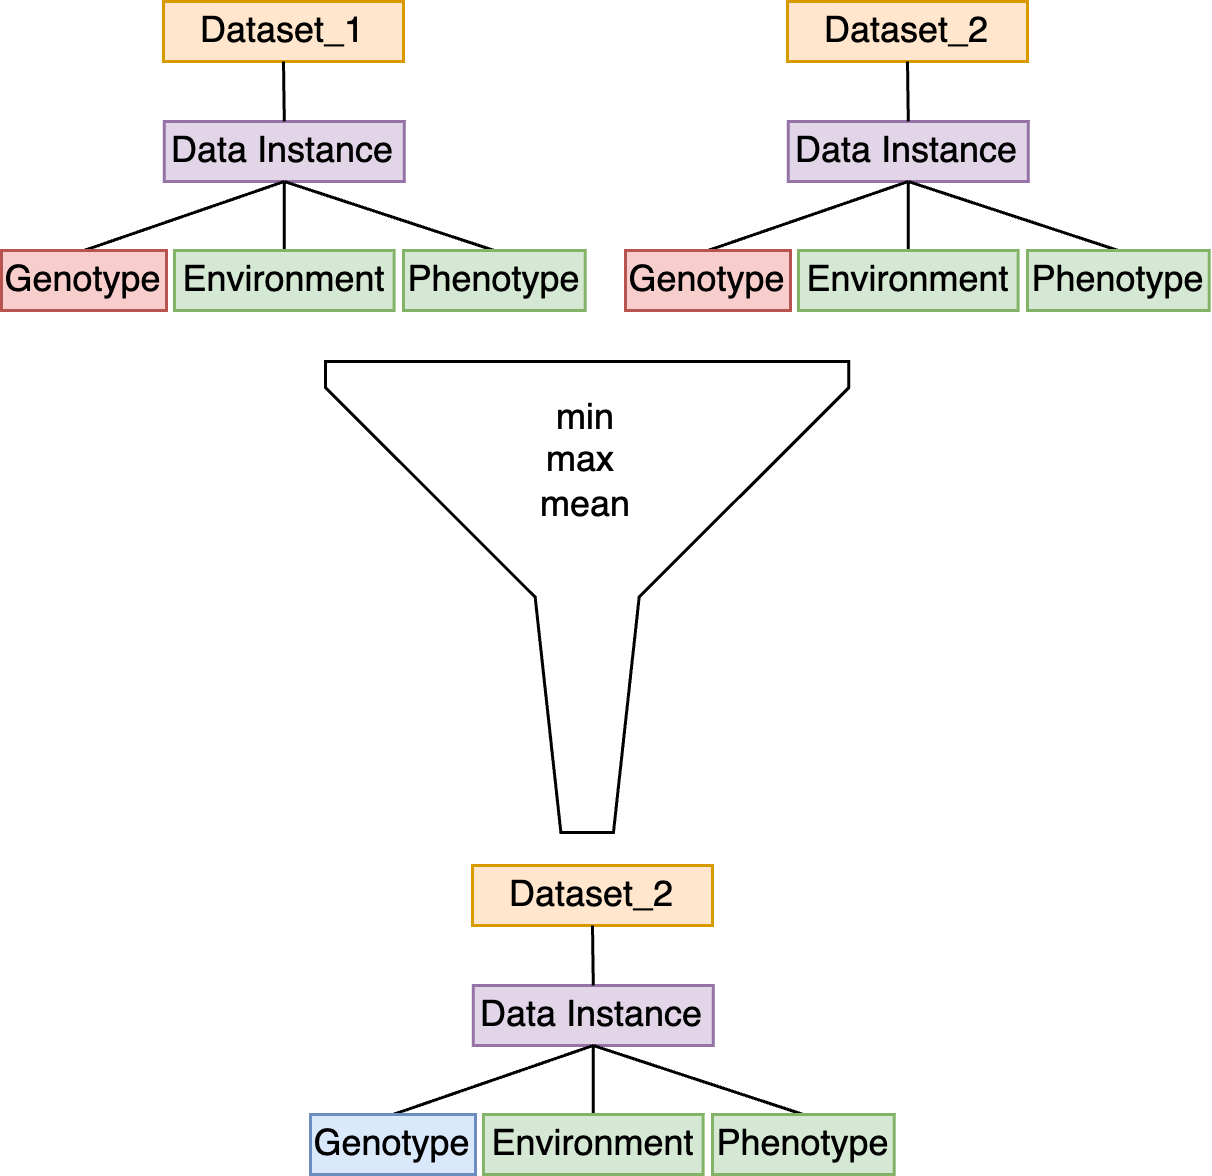

The diagram above was exported from draw.io. Its source (the exported page's mxGraphModel, read from the mxfile embedded in the PNG):
<mxGraphModel dx="859" dy="-3880" grid="0" gridSize="10" guides="1" tooltips="1" connect="1" arrows="1" fold="1" page="1" pageScale="1" pageWidth="850" pageHeight="1100" math="0" shadow="0">
  <root>
    <mxCell id="0" />
    <mxCell id="1" parent="0" />
    <mxCell id="2" value="Data Instance" style="rounded=0;whiteSpace=wrap;html=1;fillColor=#e1d5e7;strokeColor=#9673a6;" parent="1" vertex="1">
      <mxGeometry x="127.26" y="4555" width="80" height="20" as="geometry" />
    </mxCell>
    <mxCell id="3" style="edgeStyle=none;html=1;exitX=0.5;exitY=0;exitDx=0;exitDy=0;entryX=0.5;entryY=1;entryDx=0;entryDy=0;endSize=4;endArrow=none;endFill=0;" parent="1" source="4" target="2" edge="1">
      <mxGeometry relative="1" as="geometry" />
    </mxCell>
    <mxCell id="4" value="Genotype" style="rounded=0;whiteSpace=wrap;html=1;fillColor=#f8cecc;strokeColor=#b85450;" parent="1" vertex="1">
      <mxGeometry x="73" y="4598" width="55" height="20" as="geometry" />
    </mxCell>
    <mxCell id="5" style="edgeStyle=none;html=1;exitX=0.5;exitY=0;exitDx=0;exitDy=0;endSize=4;endArrow=none;endFill=0;entryX=0.5;entryY=1;entryDx=0;entryDy=0;" parent="1" source="6" target="2" edge="1">
      <mxGeometry relative="1" as="geometry">
        <mxPoint x="215" y="4576" as="targetPoint" />
      </mxGeometry>
    </mxCell>
    <mxCell id="6" value="Environment" style="rounded=0;whiteSpace=wrap;html=1;fillColor=#d5e8d4;strokeColor=#82b366;" parent="1" vertex="1">
      <mxGeometry x="130.65" y="4598" width="73.22" height="20" as="geometry" />
    </mxCell>
    <mxCell id="7" style="edgeStyle=none;html=1;exitX=0.5;exitY=0;exitDx=0;exitDy=0;endSize=4;endArrow=none;endFill=0;entryX=0.5;entryY=1;entryDx=0;entryDy=0;" parent="1" source="8" target="2" edge="1">
      <mxGeometry relative="1" as="geometry">
        <mxPoint x="167.77999999999977" y="4558" as="targetPoint" />
      </mxGeometry>
    </mxCell>
    <mxCell id="8" value="Phenotype" style="rounded=0;whiteSpace=wrap;html=1;fillColor=#d5e8d4;strokeColor=#82b366;" parent="1" vertex="1">
      <mxGeometry x="206.99999999999997" y="4598" width="60.57" height="20" as="geometry" />
    </mxCell>
    <mxCell id="19" value="Data Instance" style="rounded=0;whiteSpace=wrap;html=1;fillColor=#e1d5e7;strokeColor=#9673a6;" parent="1" vertex="1">
      <mxGeometry x="335.26" y="4555" width="80" height="20" as="geometry" />
    </mxCell>
    <mxCell id="20" style="edgeStyle=none;html=1;exitX=0.5;exitY=0;exitDx=0;exitDy=0;entryX=0.5;entryY=1;entryDx=0;entryDy=0;endSize=4;endArrow=none;endFill=0;" parent="1" source="21" target="19" edge="1">
      <mxGeometry relative="1" as="geometry" />
    </mxCell>
    <mxCell id="21" value="Genotype" style="rounded=0;whiteSpace=wrap;html=1;fillColor=#f8cecc;strokeColor=#b85450;" parent="1" vertex="1">
      <mxGeometry x="281" y="4598" width="55" height="20" as="geometry" />
    </mxCell>
    <mxCell id="22" style="edgeStyle=none;html=1;exitX=0.5;exitY=0;exitDx=0;exitDy=0;endSize=4;endArrow=none;endFill=0;entryX=0.5;entryY=1;entryDx=0;entryDy=0;" parent="1" source="23" target="19" edge="1">
      <mxGeometry relative="1" as="geometry">
        <mxPoint x="423" y="4576" as="targetPoint" />
      </mxGeometry>
    </mxCell>
    <mxCell id="23" value="Environment" style="rounded=0;whiteSpace=wrap;html=1;fillColor=#d5e8d4;strokeColor=#82b366;" parent="1" vertex="1">
      <mxGeometry x="338.65" y="4598" width="73.22" height="20" as="geometry" />
    </mxCell>
    <mxCell id="24" style="edgeStyle=none;html=1;exitX=0.5;exitY=0;exitDx=0;exitDy=0;endSize=4;endArrow=none;endFill=0;entryX=0.5;entryY=1;entryDx=0;entryDy=0;" parent="1" source="25" target="19" edge="1">
      <mxGeometry relative="1" as="geometry">
        <mxPoint x="375.77999999999975" y="4558" as="targetPoint" />
      </mxGeometry>
    </mxCell>
    <mxCell id="25" value="Phenotype" style="rounded=0;whiteSpace=wrap;html=1;fillColor=#d5e8d4;strokeColor=#82b366;" parent="1" vertex="1">
      <mxGeometry x="415" y="4598" width="60.57" height="20" as="geometry" />
    </mxCell>
    <mxCell id="26" value="Dataset_1" style="rounded=0;whiteSpace=wrap;html=1;fillColor=#ffe6cc;strokeColor=#d79b00;" parent="1" vertex="1">
      <mxGeometry x="127" y="4515" width="80" height="20" as="geometry" />
    </mxCell>
    <mxCell id="27" value="Dataset_2" style="rounded=0;whiteSpace=wrap;html=1;fillColor=#ffe6cc;strokeColor=#d79b00;" parent="1" vertex="1">
      <mxGeometry x="335" y="4515" width="80" height="20" as="geometry" />
    </mxCell>
    <mxCell id="29" style="edgeStyle=none;html=1;exitX=0.5;exitY=0;exitDx=0;exitDy=0;endSize=4;endArrow=none;endFill=0;entryX=0.5;entryY=1;entryDx=0;entryDy=0;" parent="1" source="19" target="27" edge="1">
      <mxGeometry relative="1" as="geometry">
        <mxPoint x="475.57" y="4552" as="targetPoint" />
        <mxPoint x="545.595" y="4575" as="sourcePoint" />
      </mxGeometry>
    </mxCell>
    <mxCell id="30" style="edgeStyle=none;html=1;exitX=0.5;exitY=0;exitDx=0;exitDy=0;endSize=4;endArrow=none;endFill=0;entryX=0.5;entryY=1;entryDx=0;entryDy=0;" parent="1" source="2" target="26" edge="1">
      <mxGeometry relative="1" as="geometry">
        <mxPoint x="397" y="4545" as="targetPoint" />
        <mxPoint x="397.26" y="4565" as="sourcePoint" />
      </mxGeometry>
    </mxCell>
    <mxCell id="35" value="Data Instance" style="rounded=0;whiteSpace=wrap;html=1;fillColor=#e1d5e7;strokeColor=#9673a6;" vertex="1" parent="1">
      <mxGeometry x="230.26" y="4843" width="80" height="20" as="geometry" />
    </mxCell>
    <mxCell id="36" style="edgeStyle=none;html=1;exitX=0.5;exitY=0;exitDx=0;exitDy=0;entryX=0.5;entryY=1;entryDx=0;entryDy=0;endSize=4;endArrow=none;endFill=0;" edge="1" parent="1" source="37" target="35">
      <mxGeometry relative="1" as="geometry" />
    </mxCell>
    <mxCell id="37" value="Genotype" style="rounded=0;whiteSpace=wrap;html=1;fillColor=#dae8fc;strokeColor=#6c8ebf;" vertex="1" parent="1">
      <mxGeometry x="176" y="4886" width="55" height="20" as="geometry" />
    </mxCell>
    <mxCell id="38" style="edgeStyle=none;html=1;exitX=0.5;exitY=0;exitDx=0;exitDy=0;endSize=4;endArrow=none;endFill=0;entryX=0.5;entryY=1;entryDx=0;entryDy=0;" edge="1" parent="1" source="39" target="35">
      <mxGeometry relative="1" as="geometry">
        <mxPoint x="318" y="4864" as="targetPoint" />
      </mxGeometry>
    </mxCell>
    <mxCell id="39" value="Environment" style="rounded=0;whiteSpace=wrap;html=1;fillColor=#d5e8d4;strokeColor=#82b366;" vertex="1" parent="1">
      <mxGeometry x="233.64999999999998" y="4886" width="73.22" height="20" as="geometry" />
    </mxCell>
    <mxCell id="40" style="edgeStyle=none;html=1;exitX=0.5;exitY=0;exitDx=0;exitDy=0;endSize=4;endArrow=none;endFill=0;entryX=0.5;entryY=1;entryDx=0;entryDy=0;" edge="1" parent="1" source="41" target="35">
      <mxGeometry relative="1" as="geometry">
        <mxPoint x="270.77999999999975" y="4846" as="targetPoint" />
      </mxGeometry>
    </mxCell>
    <mxCell id="41" value="Phenotype" style="rounded=0;whiteSpace=wrap;html=1;fillColor=#d5e8d4;strokeColor=#82b366;" vertex="1" parent="1">
      <mxGeometry x="310" y="4886" width="60.57" height="20" as="geometry" />
    </mxCell>
    <mxCell id="42" value="Dataset_2" style="rounded=0;whiteSpace=wrap;html=1;fillColor=#ffe6cc;strokeColor=#d79b00;" vertex="1" parent="1">
      <mxGeometry x="230" y="4803" width="80" height="20" as="geometry" />
    </mxCell>
    <mxCell id="43" style="edgeStyle=none;html=1;exitX=0.5;exitY=0;exitDx=0;exitDy=0;endSize=4;endArrow=none;endFill=0;entryX=0.5;entryY=1;entryDx=0;entryDy=0;" edge="1" parent="1" source="35" target="42">
      <mxGeometry relative="1" as="geometry">
        <mxPoint x="370.57" y="4840" as="targetPoint" />
        <mxPoint x="440.595" y="4863" as="sourcePoint" />
      </mxGeometry>
    </mxCell>
    <mxCell id="45" value="" style="group" vertex="1" connectable="0" parent="1">
      <mxGeometry x="181" y="4635" width="174.44" height="157" as="geometry" />
    </mxCell>
    <mxCell id="31" value="" style="sketch=0;aspect=fixed;pointerEvents=1;shadow=0;dashed=0;html=1;labelPosition=center;verticalLabelPosition=bottom;verticalAlign=top;align=center;shape=mxgraph.mscae.enterprise.filter" vertex="1" parent="45">
      <mxGeometry width="174.44" height="157" as="geometry" />
    </mxCell>
    <mxCell id="44" value="min&lt;br&gt;max&amp;nbsp;&lt;br&gt;mean" style="rounded=0;whiteSpace=wrap;html=1;strokeColor=none;" vertex="1" parent="45">
      <mxGeometry x="56.22" y="3" width="62" height="60" as="geometry" />
    </mxCell>
  </root>
</mxGraphModel>